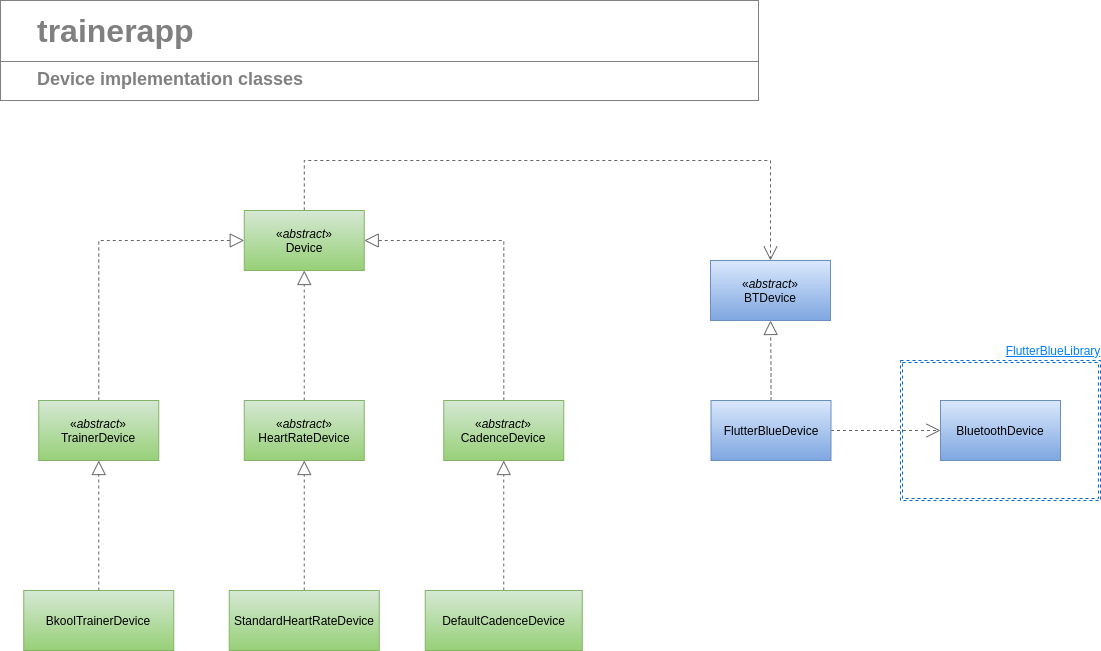

The diagram above was exported from draw.io. Its source (the exported page's mxGraphModel, read from the mxfile embedded in the PNG):
<mxGraphModel dx="3231" dy="1066" grid="1" gridSize="10" guides="1" tooltips="1" connect="1" arrows="1" fold="1" page="1" pageScale="1" pageWidth="1169" pageHeight="827" math="0" shadow="0">
  <root>
    <mxCell id="K_lzD5wOZCzpbNAdiUvz-0" />
    <mxCell id="K_lzD5wOZCzpbNAdiUvz-1" parent="K_lzD5wOZCzpbNAdiUvz-0" />
    <mxCell id="56RLyO4eOJw_T_1dsFJj-2" value="" style="shape=ext;double=1;rounded=0;whiteSpace=wrap;html=1;dashed=1;strokeColor=#0066CC;" vertex="1" parent="K_lzD5wOZCzpbNAdiUvz-1">
      <mxGeometry x="-250" y="380" width="200" height="140" as="geometry" />
    </mxCell>
    <mxCell id="3z3pL3GYimRencQWqu_C-0" value="" style="rounded=0;whiteSpace=wrap;html=1;strokeColor=#808080;fillColor=none;gradientColor=#B9E0A5;fontSize=32;fontColor=#808080;align=left;" vertex="1" parent="K_lzD5wOZCzpbNAdiUvz-1">
      <mxGeometry x="-1150" y="20" width="758" height="100" as="geometry" />
    </mxCell>
    <mxCell id="3z3pL3GYimRencQWqu_C-1" value="trainerapp" style="text;html=1;strokeColor=none;fillColor=none;align=left;verticalAlign=middle;rounded=0;fontSize=32;fontColor=#808080;fontStyle=1;" vertex="1" parent="K_lzD5wOZCzpbNAdiUvz-1">
      <mxGeometry x="-1115" y="40" width="700" height="20" as="geometry" />
    </mxCell>
    <mxCell id="3z3pL3GYimRencQWqu_C-2" value="" style="endArrow=none;html=1;strokeColor=#808080;fontSize=32;fontColor=#808080;exitX=0;exitY=0.5;exitDx=0;exitDy=0;" edge="1" parent="K_lzD5wOZCzpbNAdiUvz-1">
      <mxGeometry width="50" height="50" relative="1" as="geometry">
        <mxPoint x="-1150" y="81" as="sourcePoint" />
        <mxPoint x="-392" y="81" as="targetPoint" />
      </mxGeometry>
    </mxCell>
    <mxCell id="3z3pL3GYimRencQWqu_C-3" value="Device implementation classes" style="text;html=1;strokeColor=none;fillColor=none;align=left;verticalAlign=middle;whiteSpace=wrap;rounded=0;fontSize=18;fontColor=#808080;fontStyle=1;labelBorderColor=none;" vertex="1" parent="K_lzD5wOZCzpbNAdiUvz-1">
      <mxGeometry x="-1115" y="89" width="535" height="20" as="geometry" />
    </mxCell>
    <mxCell id="tVl63uO4f_mMHbQjA1U7-0" style="edgeStyle=orthogonalEdgeStyle;rounded=0;orthogonalLoop=1;jettySize=auto;html=1;dashed=1;endArrow=open;endFill=0;endSize=12;startSize=12;strokeColor=#666666;" edge="1" parent="K_lzD5wOZCzpbNAdiUvz-1" source="3z3pL3GYimRencQWqu_C-4" target="3z3pL3GYimRencQWqu_C-5">
      <mxGeometry relative="1" as="geometry">
        <Array as="points">
          <mxPoint x="-846" y="180" />
          <mxPoint x="-380" y="180" />
        </Array>
      </mxGeometry>
    </mxCell>
    <mxCell id="3z3pL3GYimRencQWqu_C-4" value="«&lt;i&gt;abstract&lt;/i&gt;»&lt;br&gt;Device" style="rounded=0;whiteSpace=wrap;html=1;gradientColor=#97d077;fillColor=#d5e8d4;strokeColor=#82b366;" vertex="1" parent="K_lzD5wOZCzpbNAdiUvz-1">
      <mxGeometry x="-906.25" y="230" width="120" height="60" as="geometry" />
    </mxCell>
    <mxCell id="3z3pL3GYimRencQWqu_C-5" value="«&lt;i&gt;abstract&lt;/i&gt;»&lt;br&gt;BTDevice" style="rounded=0;whiteSpace=wrap;html=1;gradientColor=#7ea6e0;fillColor=#dae8fc;strokeColor=#6c8ebf;" vertex="1" parent="K_lzD5wOZCzpbNAdiUvz-1">
      <mxGeometry x="-440" y="280" width="120" height="60" as="geometry" />
    </mxCell>
    <mxCell id="KIarU5ZOdsnZ6XUzjKpY-2" style="edgeStyle=orthogonalEdgeStyle;rounded=0;orthogonalLoop=1;jettySize=auto;html=1;entryX=0;entryY=0.5;entryDx=0;entryDy=0;dashed=1;startSize=12;endArrow=block;endFill=0;endSize=12;strokeColor=#666666;" edge="1" parent="K_lzD5wOZCzpbNAdiUvz-1" source="Vo4qMavQvtOH7hLzkSWH-0" target="3z3pL3GYimRencQWqu_C-4">
      <mxGeometry relative="1" as="geometry">
        <Array as="points">
          <mxPoint x="-1051.75" y="260" />
        </Array>
      </mxGeometry>
    </mxCell>
    <mxCell id="Vo4qMavQvtOH7hLzkSWH-0" value="«&lt;i&gt;abstract&lt;/i&gt;»&lt;br&gt;TrainerDevice" style="rounded=0;whiteSpace=wrap;html=1;gradientColor=#97d077;fillColor=#d5e8d4;strokeColor=#82b366;" vertex="1" parent="K_lzD5wOZCzpbNAdiUvz-1">
      <mxGeometry x="-1111.75" y="420" width="120" height="60" as="geometry" />
    </mxCell>
    <mxCell id="KIarU5ZOdsnZ6XUzjKpY-3" style="edgeStyle=orthogonalEdgeStyle;rounded=0;orthogonalLoop=1;jettySize=auto;html=1;entryX=0.5;entryY=1;entryDx=0;entryDy=0;dashed=1;startSize=12;endArrow=block;endFill=0;endSize=12;strokeColor=#666666;" edge="1" parent="K_lzD5wOZCzpbNAdiUvz-1" source="Vo4qMavQvtOH7hLzkSWH-2" target="3z3pL3GYimRencQWqu_C-4">
      <mxGeometry relative="1" as="geometry" />
    </mxCell>
    <mxCell id="Vo4qMavQvtOH7hLzkSWH-2" value="«&lt;i&gt;abstract&lt;/i&gt;»&lt;br&gt;HeartRateDevice" style="rounded=0;whiteSpace=wrap;html=1;gradientColor=#97d077;fillColor=#d5e8d4;strokeColor=#82b366;" vertex="1" parent="K_lzD5wOZCzpbNAdiUvz-1">
      <mxGeometry x="-906.25" y="420" width="120" height="60" as="geometry" />
    </mxCell>
    <mxCell id="KIarU5ZOdsnZ6XUzjKpY-4" style="edgeStyle=orthogonalEdgeStyle;rounded=0;orthogonalLoop=1;jettySize=auto;html=1;entryX=1;entryY=0.5;entryDx=0;entryDy=0;dashed=1;startSize=12;endArrow=block;endFill=0;endSize=12;strokeColor=#666666;" edge="1" parent="K_lzD5wOZCzpbNAdiUvz-1" source="Vo4qMavQvtOH7hLzkSWH-3" target="3z3pL3GYimRencQWqu_C-4">
      <mxGeometry relative="1" as="geometry">
        <Array as="points">
          <mxPoint x="-646.75" y="260" />
        </Array>
      </mxGeometry>
    </mxCell>
    <mxCell id="Vo4qMavQvtOH7hLzkSWH-3" value="«&lt;i&gt;abstract&lt;/i&gt;»&lt;br&gt;CadenceDevice" style="rounded=0;whiteSpace=wrap;html=1;gradientColor=#97d077;fillColor=#d5e8d4;strokeColor=#82b366;" vertex="1" parent="K_lzD5wOZCzpbNAdiUvz-1">
      <mxGeometry x="-706.75" y="420" width="120" height="60" as="geometry" />
    </mxCell>
    <mxCell id="KIarU5ZOdsnZ6XUzjKpY-0" style="edgeStyle=orthogonalEdgeStyle;rounded=0;orthogonalLoop=1;jettySize=auto;html=1;entryX=0.5;entryY=1;entryDx=0;entryDy=0;dashed=1;startSize=12;endArrow=block;endFill=0;endSize=12;strokeColor=#666666;" edge="1" parent="K_lzD5wOZCzpbNAdiUvz-1" source="Vo4qMavQvtOH7hLzkSWH-4" target="Vo4qMavQvtOH7hLzkSWH-2">
      <mxGeometry relative="1" as="geometry" />
    </mxCell>
    <mxCell id="Vo4qMavQvtOH7hLzkSWH-4" value="StandardHeartRateDevice" style="rounded=0;whiteSpace=wrap;html=1;gradientColor=#97d077;fillColor=#d5e8d4;strokeColor=#82b366;" vertex="1" parent="K_lzD5wOZCzpbNAdiUvz-1">
      <mxGeometry x="-921.25" y="610" width="150" height="60" as="geometry" />
    </mxCell>
    <mxCell id="Vo4qMavQvtOH7hLzkSWH-8" style="edgeStyle=orthogonalEdgeStyle;rounded=0;orthogonalLoop=1;jettySize=auto;html=1;entryX=0.5;entryY=1;entryDx=0;entryDy=0;dashed=1;endArrow=block;endFill=0;endSize=12;startSize=12;strokeColor=#666666;" edge="1" parent="K_lzD5wOZCzpbNAdiUvz-1" source="Vo4qMavQvtOH7hLzkSWH-5" target="Vo4qMavQvtOH7hLzkSWH-0">
      <mxGeometry relative="1" as="geometry" />
    </mxCell>
    <mxCell id="Vo4qMavQvtOH7hLzkSWH-5" value="BkoolTrainerDevice" style="rounded=0;whiteSpace=wrap;html=1;gradientColor=#97d077;fillColor=#d5e8d4;strokeColor=#82b366;" vertex="1" parent="K_lzD5wOZCzpbNAdiUvz-1">
      <mxGeometry x="-1126.75" y="610" width="150" height="60" as="geometry" />
    </mxCell>
    <mxCell id="KIarU5ZOdsnZ6XUzjKpY-1" style="edgeStyle=orthogonalEdgeStyle;rounded=0;orthogonalLoop=1;jettySize=auto;html=1;entryX=0.5;entryY=1;entryDx=0;entryDy=0;dashed=1;startSize=12;endArrow=block;endFill=0;endSize=12;strokeColor=#666666;" edge="1" parent="K_lzD5wOZCzpbNAdiUvz-1" source="Vo4qMavQvtOH7hLzkSWH-6" target="Vo4qMavQvtOH7hLzkSWH-3">
      <mxGeometry relative="1" as="geometry" />
    </mxCell>
    <mxCell id="Vo4qMavQvtOH7hLzkSWH-6" value="DefaultCadenceDevice" style="rounded=0;whiteSpace=wrap;html=1;gradientColor=#97d077;fillColor=#d5e8d4;strokeColor=#82b366;" vertex="1" parent="K_lzD5wOZCzpbNAdiUvz-1">
      <mxGeometry x="-725.25" y="610" width="157" height="60" as="geometry" />
    </mxCell>
    <mxCell id="56RLyO4eOJw_T_1dsFJj-0" style="edgeStyle=orthogonalEdgeStyle;rounded=0;orthogonalLoop=1;jettySize=auto;html=1;entryX=0.5;entryY=1;entryDx=0;entryDy=0;dashed=1;startSize=12;endArrow=block;endFill=0;endSize=12;strokeColor=#666666;" edge="1" parent="K_lzD5wOZCzpbNAdiUvz-1" source="kZJEG9-jugicCCrMCp_s-0" target="3z3pL3GYimRencQWqu_C-5">
      <mxGeometry relative="1" as="geometry" />
    </mxCell>
    <mxCell id="56RLyO4eOJw_T_1dsFJj-1" style="edgeStyle=orthogonalEdgeStyle;rounded=0;orthogonalLoop=1;jettySize=auto;html=1;entryX=0;entryY=0.5;entryDx=0;entryDy=0;dashed=1;startSize=12;endArrow=open;endFill=0;endSize=12;strokeColor=#666666;" edge="1" parent="K_lzD5wOZCzpbNAdiUvz-1" source="kZJEG9-jugicCCrMCp_s-0" target="kZJEG9-jugicCCrMCp_s-1">
      <mxGeometry relative="1" as="geometry" />
    </mxCell>
    <mxCell id="kZJEG9-jugicCCrMCp_s-0" value="FlutterBlueDevice" style="rounded=0;whiteSpace=wrap;html=1;gradientColor=#7ea6e0;fillColor=#dae8fc;strokeColor=#6c8ebf;" vertex="1" parent="K_lzD5wOZCzpbNAdiUvz-1">
      <mxGeometry x="-439.5" y="420" width="120" height="60" as="geometry" />
    </mxCell>
    <mxCell id="kZJEG9-jugicCCrMCp_s-1" value="BluetoothDevice" style="rounded=0;whiteSpace=wrap;html=1;gradientColor=#7ea6e0;fillColor=#dae8fc;strokeColor=#6c8ebf;" vertex="1" parent="K_lzD5wOZCzpbNAdiUvz-1">
      <mxGeometry x="-210" y="420" width="120" height="60" as="geometry" />
    </mxCell>
    <UserObject label="FlutterBlueLibrary" link="https://pub.dev/packages/flutter_blue" id="56RLyO4eOJw_T_1dsFJj-4">
      <mxCell style="text;html=1;strokeColor=none;fillColor=none;whiteSpace=wrap;align=center;verticalAlign=middle;fontStyle=4;dashed=1;fontColor=#007FFF;" vertex="1" parent="K_lzD5wOZCzpbNAdiUvz-1">
        <mxGeometry x="-127" y="350" width="60" height="40" as="geometry" />
      </mxCell>
    </UserObject>
  </root>
</mxGraphModel>